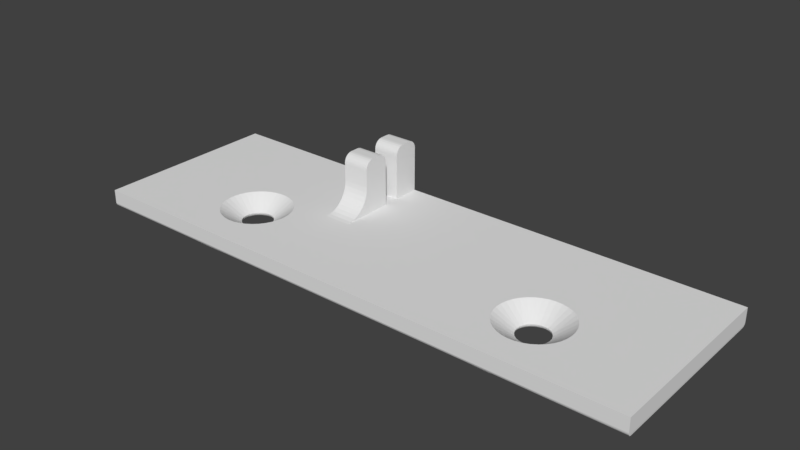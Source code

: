 # Source: dc_dc_converter.blend  (saved by Blender 2.79.0; exported with 4.5.12 LTS)
import bpy
from mathutils import Matrix  # noqa: F401  (used for matrix-valued properties, if any)

bpy.ops.wm.read_factory_settings(use_empty=True)
scene = bpy.context.scene
scene.name = 'Scene'

# ---- collections
col_collection_20 = bpy.data.collections.new('Collection 20'); scene.collection.children.link(col_collection_20)

# ---- world
world_world = bpy.data.worlds.new('World'); scene.world = world_world
world_world.color = (0.05088, 0.05088, 0.05088)
world_world.use_sun_shadow = False
world_world.sun_shadow_jitter_overblur = 0.0
world_world.cycles.sampling_method = 'MANUAL'

# ---- meshes
me_startmodul = bpy.data.meshes.new('Startmodul')
me_startmodul.from_pydata([(51.65, 14.44, 0.5), (51.69, 14.36, 0.3706), (51.7, 14.0, 0.5), (51.72, 14.0, 0.3706), (51.69, 13.64, 0.3706), (51.78, 14.0, 0.25), (51.74, 13.63, 0.25), (51.87, 14.0, 0.1464), (51.83, 13.61, 0.1464), (51.98, 14.0, 0.06699), (51.94, 13.59, 0.06699), (52.11, 14.0, 0.01704), (52.07, 13.56, 0.01704), (52.25, 14.0, 0.0), (52.19, 13.48, 0.0), (51.57, 14.7, 0.3706), (51.48, 14.85, 0.5), (51.39, 15.01, 0.3706), (51.21, 15.21, 0.5), (51.15, 15.28, 0.3706), (50.85, 15.48, 0.5), (50.86, 15.49, 0.3706), (50.53, 15.64, 0.3706), (50.55, 15.69, 0.25), (50.19, 15.77, 0.25), (50.2, 15.86, 0.1464), (49.8, 15.86, 0.1464), (49.79, 15.97, 0.06699), (49.39, 15.88, 0.06699), (49.35, 16.01, 0.01704), (48.94, 15.83, 0.01704), (48.87, 15.95, 0.0), (48.59, 15.57, 0.01704), (48.45, 15.64, 0.0), (48.29, 15.24, 0.01704), (48.12, 15.24, 0.0), (48.07, 14.86, 0.01704), (47.88, 14.77, 0.0), (47.93, 14.44, 0.01704), (47.76, 14.26, 0.0), (47.89, 14.0, 0.01704), (47.76, 13.74, 0.0), (47.93, 13.56, 0.01704), (47.88, 13.23, 0.0), (48.07, 13.14, 0.01704), (48.12, 12.76, 0.0), (48.29, 12.76, 0.01704), (48.45, 12.36, 0.0), (48.59, 12.43, 0.01704), (48.87, 12.05, 0.0), (48.94, 12.17, 0.01704), (49.35, 11.99, 0.01704), (49.01, 12.29, 0.06699), (49.39, 12.12, 0.06699), (49.07, 12.38, 0.1464), (49.42, 12.23, 0.1464), (49.11, 12.46, 0.25), (49.45, 12.31, 0.25), (49.14, 12.51, 0.3706), (49.47, 12.36, 0.3706), (49.15, 12.52, 0.5), (49.56, 12.35, 0.5), (50.44, 15.65, 0.5), (50.18, 15.71, 0.3706), (49.81, 15.77, 0.25), (49.42, 15.77, 0.1464), (49.01, 15.71, 0.06699), (50.0, 15.7, 0.5), (49.82, 15.71, 0.3706), (49.45, 15.69, 0.25), (49.07, 15.62, 0.1464), (48.68, 15.47, 0.06699), (49.56, 15.65, 0.5), (49.47, 15.64, 0.3706), (49.11, 15.54, 0.25), (48.75, 15.39, 0.1464), (48.4, 15.16, 0.06699), (49.15, 15.48, 0.5), (49.14, 15.49, 0.3706), (48.81, 15.32, 0.25), (48.49, 15.1, 0.1464), (48.19, 14.81, 0.06699), (48.85, 15.28, 0.3706), (48.79, 15.21, 0.5), (48.61, 15.01, 0.3706), (48.52, 14.85, 0.5), (48.43, 14.7, 0.3706), (48.35, 14.44, 0.5), (48.31, 14.36, 0.3706), (48.29, 14.0, 0.5), (48.28, 14.0, 0.3706), (48.31, 13.64, 0.3706), (48.26, 13.63, 0.25), (48.38, 13.28, 0.25), (48.3, 13.24, 0.1464), (48.49, 12.9, 0.1464), (48.4, 12.84, 0.06699), (48.68, 12.53, 0.06699), (48.35, 13.56, 0.5), (48.43, 13.3, 0.3706), (48.56, 12.95, 0.25), (48.75, 12.61, 0.1464), (48.52, 13.15, 0.5), (48.61, 12.99, 0.3706), (48.81, 12.68, 0.25), (48.79, 12.79, 0.5), (48.85, 12.72, 0.3706), (49.82, 12.29, 0.3706), (50.0, 12.3, 0.5), (50.18, 12.29, 0.3706), (50.44, 12.35, 0.5), (50.53, 12.36, 0.3706), (50.85, 12.52, 0.5), (50.86, 12.51, 0.3706), (51.15, 12.72, 0.3706), (51.19, 12.68, 0.25), (51.44, 12.95, 0.25), (51.51, 12.9, 0.1464), (51.7, 13.24, 0.1464), (51.81, 13.19, 0.06699), (51.21, 12.79, 0.5), (51.39, 12.99, 0.3706), (51.62, 13.28, 0.25), (51.48, 13.15, 0.5), (51.57, 13.3, 0.3706), (51.65, 13.56, 0.5), (51.93, 13.14, 0.01704), (52.02, 12.99, 0.0), (51.71, 12.76, 0.01704), (51.73, 12.55, 0.0), (51.41, 12.43, 0.01704), (51.35, 12.19, 0.0), (51.06, 12.17, 0.01704), (50.89, 11.93, 0.0), (50.65, 11.99, 0.01704), (50.39, 11.78, 0.0), (50.22, 11.9, 0.01704), (49.87, 11.75, 0.0), (49.78, 11.9, 0.01704), (49.35, 11.84, 0.0), (49.35, 16.16, 0.0), (49.78, 16.1, 0.01704), (50.21, 15.97, 0.06699), (50.58, 15.77, 0.1464), (50.89, 15.54, 0.25), (49.87, 16.25, 0.0), (50.22, 16.1, 0.01704), (50.61, 15.88, 0.06699), (50.93, 15.62, 0.1464), (51.19, 15.32, 0.25), (50.39, 16.22, 0.0), (50.65, 16.01, 0.01704), (50.99, 15.71, 0.06699), (51.25, 15.39, 0.1464), (51.44, 15.05, 0.25), (50.89, 16.07, 0.0), (51.06, 15.83, 0.01704), (51.32, 15.47, 0.06699), (51.51, 15.1, 0.1464), (51.62, 14.72, 0.25), (51.35, 15.81, 0.0), (51.41, 15.57, 0.01704), (51.6, 15.16, 0.06699), (51.7, 14.76, 0.1464), (51.74, 14.37, 0.25), (51.73, 15.45, 0.0), (51.71, 15.24, 0.01704), (51.81, 14.81, 0.06699), (51.83, 14.39, 0.1464), (52.02, 15.01, 0.0), (51.93, 14.86, 0.01704), (51.94, 14.41, 0.06699), (52.19, 14.52, 0.0), (52.07, 14.44, 0.01704), (48.22, 14.0, 0.25), (48.26, 14.37, 0.25), (48.38, 14.72, 0.25), (48.56, 15.05, 0.25), (48.13, 14.0, 0.1464), (48.17, 14.39, 0.1464), (48.3, 14.76, 0.1464), (48.17, 13.61, 0.1464), (48.06, 13.59, 0.06699), (48.02, 14.0, 0.06699), (48.06, 14.41, 0.06699), (48.19, 13.19, 0.06699), (49.81, 12.23, 0.25), (50.19, 12.23, 0.25), (50.55, 12.31, 0.25), (50.89, 12.46, 0.25), (49.8, 12.14, 0.1464), (50.2, 12.14, 0.1464), (50.58, 12.23, 0.1464), (50.93, 12.38, 0.1464), (51.25, 12.61, 0.1464), (49.79, 12.03, 0.06699), (50.21, 12.03, 0.06699), (50.61, 12.12, 0.06699), (50.99, 12.29, 0.06699), (51.32, 12.53, 0.06699), (51.6, 12.84, 0.06699), (17.19, 14.52, 0.0), (17.26, 14.0, 0.0), (17.19, 13.48, 0.0), (17.02, 12.99, 0.0), (16.73, 12.55, 0.0), (16.35, 12.19, 0.0), (15.89, 11.93, 0.0), (15.39, 11.78, 0.0), (0.5, 0.5, 0.0), (14.87, 11.75, 0.0), (14.35, 11.84, 0.0), (13.87, 12.05, 0.0), (13.45, 12.36, 0.0), (13.12, 12.76, 0.0), (12.88, 13.23, 0.0), (12.76, 13.74, 0.0), (0.5, 20.5, 0.0), (12.76, 14.26, 0.0), (12.88, 14.77, 0.0), (13.12, 15.24, 0.0), (13.45, 15.64, 0.0), (13.87, 15.95, 0.0), (14.35, 16.16, 0.0), (14.87, 16.25, 0.0), (15.0, 20.5, 0.0), (15.39, 16.22, 0.0), (15.89, 16.07, 0.0), (16.35, 15.81, 0.0), (16.73, 15.45, 0.0), (17.02, 15.01, 0.0), (50.0, 20.5, 0.0), (63.45, 20.5, 0.0), (63.45, 0.5, 0.0), (16.65, 14.44, 0.5), (16.69, 14.36, 0.3706), (16.71, 14.0, 0.5), (16.72, 14.0, 0.3706), (16.69, 13.64, 0.3706), (16.78, 14.0, 0.25), (16.74, 13.63, 0.25), (16.87, 14.0, 0.1464), (16.83, 13.61, 0.1464), (16.98, 14.0, 0.06699), (16.94, 13.59, 0.06699), (17.11, 14.0, 0.01704), (17.07, 13.56, 0.01704), (16.57, 14.7, 0.3706), (16.48, 14.85, 0.5), (16.39, 15.01, 0.3706), (16.21, 15.21, 0.5), (16.15, 15.28, 0.3706), (15.85, 15.48, 0.5), (15.86, 15.49, 0.3706), (15.53, 15.64, 0.3706), (15.55, 15.69, 0.25), (15.19, 15.77, 0.25), (15.2, 15.86, 0.1464), (14.8, 15.86, 0.1464), (14.79, 15.97, 0.06699), (14.39, 15.88, 0.06699), (14.35, 16.01, 0.01704), (13.94, 15.83, 0.01704), (13.59, 15.57, 0.01704), (13.29, 15.24, 0.01704), (13.07, 14.86, 0.01704), (12.93, 14.44, 0.01704), (12.89, 14.0, 0.01704), (12.93, 13.56, 0.01704), (13.07, 13.14, 0.01704), (13.29, 12.76, 0.01704), (13.59, 12.43, 0.01704), (13.94, 12.17, 0.01704), (14.35, 11.99, 0.01704), (14.01, 12.29, 0.06699), (14.39, 12.12, 0.06699), (14.07, 12.38, 0.1464), (14.42, 12.23, 0.1464), (14.11, 12.46, 0.25), (14.45, 12.31, 0.25), (14.14, 12.51, 0.3706), (14.47, 12.36, 0.3706), (14.15, 12.52, 0.5), (14.56, 12.35, 0.5), (15.44, 15.65, 0.5), (15.18, 15.71, 0.3706), (14.81, 15.77, 0.25), (14.42, 15.77, 0.1464), (14.01, 15.71, 0.06699), (15.0, 15.7, 0.5), (14.82, 15.71, 0.3706), (14.45, 15.69, 0.25), (14.07, 15.62, 0.1464), (13.68, 15.47, 0.06699), (14.56, 15.65, 0.5), (14.47, 15.64, 0.3706), (14.11, 15.54, 0.25), (13.75, 15.39, 0.1464), (13.4, 15.16, 0.06699), (14.15, 15.48, 0.5), (14.14, 15.49, 0.3706), (13.81, 15.32, 0.25), (13.49, 15.1, 0.1464), (13.19, 14.81, 0.06699), (13.85, 15.28, 0.3706), (13.79, 15.21, 0.5), (13.61, 15.01, 0.3706), (13.52, 14.85, 0.5), (13.43, 14.7, 0.3706), (13.35, 14.44, 0.5), (13.31, 14.36, 0.3706), (13.3, 14.0, 0.5), (13.28, 14.0, 0.3706), (13.31, 13.64, 0.3706), (13.26, 13.63, 0.25), (13.38, 13.28, 0.25), (13.3, 13.24, 0.1464), (13.49, 12.9, 0.1464), (13.4, 12.84, 0.06699), (13.68, 12.53, 0.06699), (13.35, 13.56, 0.5), (13.43, 13.3, 0.3706), (13.56, 12.95, 0.25), (13.75, 12.61, 0.1464), (13.52, 13.15, 0.5), (13.61, 12.99, 0.3706), (13.81, 12.68, 0.25), (13.79, 12.79, 0.5), (13.85, 12.72, 0.3706), (14.82, 12.29, 0.3706), (15.0, 12.3, 0.5), (15.18, 12.29, 0.3706), (15.44, 12.35, 0.5), (15.53, 12.36, 0.3706), (15.85, 12.52, 0.5), (15.86, 12.51, 0.3706), (16.15, 12.72, 0.3706), (16.19, 12.68, 0.25), (16.44, 12.95, 0.25), (16.51, 12.9, 0.1464), (16.7, 13.24, 0.1464), (16.81, 13.19, 0.06699), (16.21, 12.79, 0.5), (16.39, 12.99, 0.3706), (16.62, 13.28, 0.25), (16.48, 13.15, 0.5), (16.57, 13.3, 0.3706), (16.65, 13.56, 0.5), (16.93, 13.14, 0.01704), (16.71, 12.76, 0.01704), (16.41, 12.43, 0.01704), (16.06, 12.17, 0.01704), (15.65, 11.99, 0.01704), (15.22, 11.9, 0.01704), (14.78, 11.9, 0.01704), (14.78, 16.1, 0.01704), (15.21, 15.97, 0.06699), (15.58, 15.77, 0.1464), (15.89, 15.54, 0.25), (15.22, 16.1, 0.01704), (15.61, 15.88, 0.06699), (15.93, 15.62, 0.1464), (16.19, 15.32, 0.25), (15.65, 16.01, 0.01704), (15.99, 15.71, 0.06699), (16.25, 15.39, 0.1464), (16.44, 15.05, 0.25), (16.06, 15.83, 0.01704), (16.32, 15.47, 0.06699), (16.51, 15.1, 0.1464), (16.62, 14.72, 0.25), (16.41, 15.57, 0.01704), (16.6, 15.16, 0.06699), (16.7, 14.76, 0.1464), (16.74, 14.37, 0.25), (16.71, 15.24, 0.01704), (16.81, 14.81, 0.06699), (16.83, 14.39, 0.1464), (16.93, 14.86, 0.01704), (16.94, 14.41, 0.06699), (17.07, 14.44, 0.01704), (13.22, 14.0, 0.25), (13.26, 14.37, 0.25), (13.38, 14.72, 0.25), (13.56, 15.05, 0.25), (13.13, 14.0, 0.1464), (13.17, 14.39, 0.1464), (13.3, 14.76, 0.1464), (13.17, 13.61, 0.1464), (13.06, 13.59, 0.06699), (13.02, 14.0, 0.06699), (13.06, 14.41, 0.06699), (13.19, 13.19, 0.06699), (14.81, 12.23, 0.25), (15.19, 12.23, 0.25), (15.55, 12.31, 0.25), (15.89, 12.46, 0.25), (14.8, 12.14, 0.1464), (15.2, 12.14, 0.1464), (15.58, 12.23, 0.1464), (15.93, 12.38, 0.1464), (16.25, 12.61, 0.1464), (14.79, 12.03, 0.06699), (15.21, 12.03, 0.06699), (15.61, 12.12, 0.06699), (15.99, 12.29, 0.06699), (16.32, 12.53, 0.06699), (16.6, 12.84, 0.06699), (33.8, 20.63, 0.01704), (36.41, 20.63, 0.01704), (36.41, 20.75, 0.06699), (39.02, 20.75, 0.06699), (39.02, 20.85, 0.1464), (41.62, 20.85, 0.1464), (41.62, 20.93, 0.25), (44.23, 20.93, 0.25), (44.23, 20.98, 0.3706), (50.0, 20.96, 0.3127), (41.62, 20.98, 0.3706), (39.02, 20.98, 0.3706), (39.02, 20.93, 0.25), (36.41, 20.93, 0.25), (36.41, 20.85, 0.1464), (33.8, 20.85, 0.1464), (33.8, 20.75, 0.06699), (31.2, 20.75, 0.06699), (31.2, 20.63, 0.01704), (28.59, 20.63, 0.01704), (25.98, 20.63, 0.01704), (23.38, 20.63, 0.01704), (25.98, 20.75, 0.06699), (23.38, 20.75, 0.06699), (25.98, 20.85, 0.1464), (23.38, 20.85, 0.1464), (25.98, 20.93, 0.25), (23.38, 20.93, 0.25), (25.98, 20.98, 0.3706), (23.38, 20.98, 0.3706), (15.0, 20.99, 0.398), (20.77, 20.98, 0.3706), (15.0, 20.98, 0.3674), (15.0, 20.96, 0.3127), (20.77, 20.93, 0.25), (15.0, 20.94, 0.2654), (15.0, 20.89, 0.1893), (20.77, 20.85, 0.1464), (15.0, 20.83, 0.125), (20.77, 20.75, 0.06699), (18.9, 20.76, 0.07209), (20.77, 20.63, 0.01704), (15.0, 20.5, 9.388e-06), (15.0, 21.0, 0.4307), (31.2, 20.98, 0.3706), (28.59, 20.98, 0.3706), (28.59, 20.93, 0.25), (50.0, 21.0, 0.4648), (50.0, 21.0, 0.5), (50.0, 20.89, 0.1893), (44.23, 20.85, 0.1464), (50.0, 20.83, 0.125), (44.23, 20.75, 0.06699), (46.1, 20.76, 0.07209), (50.0, 20.68, 0.03297), (44.23, 20.63, 0.01704), (28.59, 20.75, 0.06699), (28.59, 20.85, 0.1464), (39.02, 20.63, 0.01704), (41.62, 20.63, 0.01704), (41.62, 20.75, 0.06699), (31.2, 20.85, 0.1464), (33.8, 20.93, 0.25), (36.41, 20.98, 0.3706), (31.2, 20.93, 0.25), (33.8, 20.98, 0.3706), (15.0, 21.0, 0.5), (15.0, 21.0, 0.4648), (15.0, 20.8, 0.06699), (15.0, 20.59, 0.008665), (15.0, 20.68, 0.03297), (11.1, 20.76, 0.07209), (5.303, 20.63, 0.01704), (7.954, 20.63, 0.01704), (7.954, 20.75, 0.06699), (10.61, 20.75, 0.06699), (2.651, 20.63, 0.01704), (0.4025, 20.6, 0.009607), (0.3087, 20.69, 0.03806), (2.651, 20.75, 0.06699), (0.2222, 20.78, 0.08427), (2.651, 20.85, 0.1464), (0.1464, 20.85, 0.1464), (0.08427, 20.92, 0.2222), (2.651, 20.93, 0.25), (0.03806, 20.96, 0.3087), (2.651, 20.98, 0.3706), (0.009607, 20.99, 0.4025), (5.303, 20.98, 0.3706), (7.954, 20.98, 0.3706), (0.002408, 21.0, 0.451), (0.0, 21.0, 0.5), (7.954, 20.93, 0.25), (5.303, 20.93, 0.25), (5.303, 20.85, 0.1464), (10.61, 20.93, 0.25), (10.61, 20.85, 0.1464), (7.954, 20.85, 0.1464), (10.61, 20.63, 0.01704), (5.303, 20.75, 0.06699), (0.0, 0.0, 0.5), (0.002408, 0.002408, 0.451), (0.01704, 11.11, 0.3706), (0.01704, 8.333, 0.3706), (0.06699, 8.333, 0.25), (0.06699, 5.556, 0.25), (0.1464, 5.556, 0.1464), (0.1464, 2.778, 0.1464), (0.25, 2.778, 0.06699), (0.2222, 0.2222, 0.08427), (0.3087, 0.3087, 0.03806), (0.3706, 2.778, 0.01704), (0.4025, 0.4025, 0.009607), (0.3706, 5.556, 0.01704), (0.3706, 8.333, 0.01704), (0.25, 8.333, 0.06699), (0.25, 11.11, 0.06699), (0.1464, 11.11, 0.1464), (0.1464, 13.89, 0.1464), (0.06699, 13.89, 0.25), (0.06699, 16.67, 0.25), (0.01704, 16.67, 0.3706), (0.01704, 19.44, 0.3706), (0.01704, 20.22, 0.3706), (0.06699, 20.22, 0.25), (0.06699, 19.44, 0.25), (0.1464, 19.44, 0.1464), (0.1464, 16.67, 0.1464), (0.25, 16.67, 0.06699), (0.25, 13.89, 0.06699), (0.3706, 13.89, 0.01704), (0.3706, 11.11, 0.01704), (0.1464, 20.22, 0.1464), (0.25, 19.44, 0.06699), (0.3706, 16.67, 0.01704), (0.25, 20.22, 0.06699), (0.3706, 20.22, 0.01704), (0.3706, 19.44, 0.01704), (0.1464, 0.1464, 0.1464), (0.08427, 0.08427, 0.2222), (0.06699, 2.778, 0.25), (0.03806, 0.03806, 0.3087), (0.01704, 2.778, 0.3706), (0.009607, 0.009607, 0.4025), (0.01704, 13.89, 0.3706), (0.06699, 11.11, 0.25), (0.01704, 5.556, 0.3706), (0.1464, 8.333, 0.1464), (0.25, 5.556, 0.06699), (63.48, 0.0, 0.5), (63.48, 0.002408, 0.451), (46.61, 0.01704, 0.3706), (49.35, 0.01704, 0.3706), (49.35, 0.06699, 0.25), (51.05, 0.06699, 0.25), (51.05, 0.1464, 0.1464), (51.62, 0.1464, 0.1464), (51.62, 0.25, 0.06699), (53.91, 0.25, 0.06699), (53.91, 0.3706, 0.01704), (56.65, 0.3706, 0.01704), (59.39, 0.3706, 0.01704), (61.62, 0.3706, 0.01704), (59.39, 0.25, 0.06699), (61.62, 0.25, 0.06699), (59.39, 0.1464, 0.1464), (61.62, 0.1464, 0.1464), (59.39, 0.06699, 0.25), (61.62, 0.06699, 0.25), (59.39, 0.01704, 0.3706), (61.62, 0.01704, 0.3706), (62.29, 0.01704, 0.3706), (62.49, 0.01704, 0.3706), (62.49, 0.06699, 0.25), (62.69, 0.06699, 0.25), (62.69, 0.1464, 0.1464), (62.89, 0.1464, 0.1464), (62.89, 0.25, 0.06699), (63.09, 0.25, 0.06699), (63.09, 0.3706, 0.01704), (63.28, 0.3706, 0.01704), (63.46, 0.4025, 0.009607), (2.742, 0.01704, 0.3706), (5.484, 0.01704, 0.3706), (8.226, 0.01704, 0.3706), (8.226, 0.06699, 0.25), (10.97, 0.06699, 0.25), (10.97, 0.1464, 0.1464), (13.71, 0.1464, 0.1464), (13.71, 0.25, 0.06699), (16.45, 0.25, 0.06699), (16.45, 0.3706, 0.01704), (19.19, 0.3706, 0.01704), (21.94, 0.3706, 0.01704), (24.68, 0.3706, 0.01704), (21.94, 0.25, 0.06699), (24.68, 0.25, 0.06699), (21.94, 0.1464, 0.1464), (24.68, 0.1464, 0.1464), (21.94, 0.06699, 0.25), (24.68, 0.06699, 0.25), (21.94, 0.01704, 0.3706), (24.68, 0.01704, 0.3706), (27.42, 0.01704, 0.3706), (30.16, 0.01704, 0.3706), (30.16, 0.06699, 0.25), (32.9, 0.06699, 0.25), (32.9, 0.1464, 0.1464), (35.65, 0.1464, 0.1464), (35.65, 0.25, 0.06699), (38.39, 0.25, 0.06699), (38.39, 0.3706, 0.01704), (41.13, 0.3706, 0.01704), (43.87, 0.3706, 0.01704), (46.61, 0.3706, 0.01704), (43.87, 0.25, 0.06699), (46.61, 0.25, 0.06699), (43.87, 0.1464, 0.1464), (46.61, 0.1464, 0.1464), (43.87, 0.06699, 0.25), (46.61, 0.06699, 0.25), (43.87, 0.01704, 0.3706), (2.742, 0.06699, 0.25), (2.742, 0.1464, 0.1464), (2.742, 0.25, 0.06699), (2.742, 0.3706, 0.01704), (5.484, 0.3706, 0.01704), (8.226, 0.3706, 0.01704), (5.484, 0.25, 0.06699), (8.226, 0.25, 0.06699), (5.484, 0.1464, 0.1464), (8.226, 0.1464, 0.1464), (5.484, 0.06699, 0.25), (27.42, 0.3706, 0.01704), (63.46, 0.3087, 0.03806), (63.28, 0.25, 0.06699), (63.09, 0.1464, 0.1464), (62.89, 0.06699, 0.25), (62.69, 0.01704, 0.3706), (63.47, 0.2222, 0.08427), (63.28, 0.1464, 0.1464), (63.09, 0.06699, 0.25), (62.89, 0.01704, 0.3706), (63.47, 0.1464, 0.1464), (63.48, 0.08426, 0.2222), (63.28, 0.06699, 0.25), (63.48, 0.03806, 0.3087), (63.28, 0.01704, 0.3706), (63.48, 0.009607, 0.4025), (10.97, 0.01704, 0.3706), (13.71, 0.01704, 0.3706), (16.45, 0.01704, 0.3706), (16.45, 0.06699, 0.25), (19.19, 0.06699, 0.25), (19.19, 0.1464, 0.1464), (13.71, 0.06699, 0.25), (19.19, 0.01704, 0.3706), (27.42, 0.06699, 0.25), (27.42, 0.1464, 0.1464), (27.42, 0.25, 0.06699), (32.9, 0.01704, 0.3706), (35.65, 0.01704, 0.3706), (38.39, 0.01704, 0.3706), (38.39, 0.06699, 0.25), (41.13, 0.06699, 0.25), (41.13, 0.1464, 0.1464), (35.65, 0.06699, 0.25), (41.13, 0.01704, 0.3706), (51.05, 0.01704, 0.3706), (51.62, 0.01704, 0.3706), (53.91, 0.01704, 0.3706), (53.91, 0.06699, 0.25), (56.65, 0.06699, 0.25), (56.65, 0.1464, 0.1464), (51.62, 0.06699, 0.25), (56.65, 0.01704, 0.3706), (62.29, 0.06699, 0.25), (62.29, 0.1464, 0.1464), (62.29, 0.25, 0.06699), (62.29, 0.3706, 0.01704), (63.09, 0.01704, 0.3706), (16.45, 0.1464, 0.1464), (30.16, 0.1464, 0.1464), (32.9, 0.25, 0.06699), (35.65, 0.3706, 0.01704), (38.39, 0.1464, 0.1464), (49.35, 0.1464, 0.1464), (49.35, 0.25, 0.06699), (49.35, 0.3706, 0.01704), (53.91, 0.1464, 0.1464), (62.49, 0.1464, 0.1464), (62.69, 0.25, 0.06699), (62.89, 0.3706, 0.01704), (10.97, 0.25, 0.06699), (10.97, 0.3706, 0.01704), (19.19, 0.25, 0.06699), (30.16, 0.25, 0.06699), (30.16, 0.3706, 0.01704), (41.13, 0.25, 0.06699), (51.05, 0.25, 0.06699), (51.62, 0.3706, 0.01704), (56.65, 0.25, 0.06699), (62.49, 0.25, 0.06699), (62.49, 0.3706, 0.01704), (13.71, 0.3706, 0.01704), (32.9, 0.3706, 0.01704), (51.05, 0.3706, 0.01704), (62.69, 0.3706, 0.01704), (63.48, 21.0, 0.5), (63.48, 21.0, 0.451), (63.48, 13.89, 0.3706), (63.48, 16.67, 0.3706), (63.48, 16.67, 0.25), (63.48, 19.44, 0.25), (63.47, 19.44, 0.1464), (63.47, 20.22, 0.1464), (63.47, 20.22, 0.06699), (63.47, 20.78, 0.08427), (63.46, 20.69, 0.03806), (63.46, 20.22, 0.01704), (63.46, 20.6, 0.009607), (63.46, 19.44, 0.01704), (63.46, 16.67, 0.01704), (63.47, 16.67, 0.06699), (63.47, 13.89, 0.06699), (63.47, 13.89, 0.1464), (63.47, 11.11, 0.1464), (63.48, 11.11, 0.25), (63.48, 8.333, 0.25), (63.48, 8.333, 0.3706), (63.48, 5.556, 0.3706), (63.48, 2.778, 0.3706), (63.48, 2.778, 0.25), (63.48, 5.556, 0.25), (63.47, 5.556, 0.1464), (63.47, 8.333, 0.1464), (63.47, 8.333, 0.06699), (63.47, 11.11, 0.06699), (63.46, 11.11, 0.01704), (63.46, 13.89, 0.01704), (63.47, 2.778, 0.1464), (63.47, 5.556, 0.06699), (63.46, 8.333, 0.01704), (63.47, 2.778, 0.06699), (63.46, 2.778, 0.01704), (63.46, 5.556, 0.01704), (63.47, 20.85, 0.1464), (63.48, 20.92, 0.2222), (63.48, 20.22, 0.25), (63.48, 20.96, 0.3087), (63.48, 20.22, 0.3706), (63.48, 20.99, 0.4025), (63.48, 11.11, 0.3706), (63.48, 13.89, 0.25), (63.48, 19.44, 0.3706), (63.47, 16.67, 0.1464), (63.47, 19.44, 0.06699), (50.0, 21.0, 0.4307), (62.24, 20.98, 0.3706), (60.56, 20.98, 0.3706), (60.56, 20.93, 0.25), (57.91, 20.93, 0.25), (57.91, 20.85, 0.1464), (55.25, 20.85, 0.1464), (55.25, 20.75, 0.06699), (52.6, 20.75, 0.06699), (52.6, 20.63, 0.01704), (50.0, 20.59, 0.008665), (50.0, 20.5, 9.388e-06), (55.25, 20.63, 0.01704), (57.91, 20.63, 0.01704), (57.91, 20.75, 0.06699), (60.56, 20.75, 0.06699), (60.56, 20.85, 0.1464), (62.24, 20.85, 0.1464), (62.24, 20.93, 0.25), (62.32, 20.93, 0.25), (62.32, 20.98, 0.3706), (62.52, 20.98, 0.3706), (62.71, 20.98, 0.3706), (62.9, 20.98, 0.3706), (62.71, 20.93, 0.25), (62.9, 20.93, 0.25), (62.71, 20.85, 0.1464), (62.9, 20.85, 0.1464), (62.71, 20.75, 0.06699), (62.9, 20.75, 0.06699), (62.71, 20.63, 0.01704), (62.9, 20.63, 0.01704), (63.1, 20.63, 0.01704), (63.29, 20.63, 0.01704), (63.29, 20.75, 0.06699), (63.29, 20.85, 0.1464), (63.29, 20.93, 0.25), (63.29, 20.98, 0.3706), (63.1, 20.98, 0.3706), (50.68, 20.76, 0.07209), (52.6, 20.85, 0.1464), (52.6, 20.93, 0.25), (50.0, 20.94, 0.2654), (52.6, 20.98, 0.3706), (50.0, 20.98, 0.3674), (50.0, 20.99, 0.398), (57.91, 20.98, 0.3706), (55.25, 20.98, 0.3706), (55.25, 20.93, 0.25), (63.1, 20.93, 0.25), (63.1, 20.85, 0.1464), (63.1, 20.75, 0.06699), (62.52, 20.93, 0.25), (62.52, 20.85, 0.1464), (62.52, 20.75, 0.06699), (62.52, 20.63, 0.01704), (62.32, 20.85, 0.1464), (62.24, 20.75, 0.06699), (60.56, 20.63, 0.01704), (62.32, 20.75, 0.06699), (62.32, 20.63, 0.01704), (62.24, 20.63, 0.01704), (50.0, 20.8, 0.06699), (63.48, 0.0, 2.0), (50.0, 21.0, 2.0), (15.0, 21.0, 2.0), (18.84, 13.3, 2.0), (18.91, 14.0, 2.0), (18.84, 14.7, 2.0), (18.66, 12.63, 2.0), (18.35, 12.0, 2.0), (17.94, 11.43, 2.0), (17.43, 10.95, 2.0), (16.85, 10.56, 2.0), (16.21, 10.29, 2.0), (15.52, 10.13, 2.0), (14.82, 10.1, 2.0), (14.13, 10.19, 2.0), (13.47, 10.41, 2.0), (12.85, 10.74, 2.0), (12.3, 11.18, 2.0), (11.84, 11.7, 2.0), (11.48, 12.31, 2.0), (11.24, 12.96, 2.0), (11.11, 13.65, 2.0), (11.11, 14.35, 2.0), (11.24, 15.04, 2.0), (11.48, 15.69, 2.0), (11.84, 16.3, 2.0), (12.3, 16.82, 2.0), (12.85, 17.26, 2.0), (13.47, 17.59, 2.0), (14.13, 17.81, 2.0), (14.82, 17.9, 2.0), (15.52, 17.87, 2.0), (16.21, 17.71, 2.0), (16.85, 17.44, 2.0), (17.43, 17.05, 2.0), (17.94, 16.57, 2.0), (18.35, 16.0, 2.0), (18.66, 15.37, 2.0), (53.84, 14.7, 2.0), (53.9, 14.0, 2.0), (61.33, 10.8, 2.0), (53.84, 13.3, 2.0), (54.53, 10.8, 2.0), (53.66, 12.63, 2.0), (53.35, 12.0, 2.0), (52.94, 11.43, 2.0), (52.43, 10.95, 2.0), (51.85, 10.56, 2.0), (51.21, 10.29, 2.0), (50.52, 10.13, 2.0), (54.53, 4.8, 2.0), (49.82, 10.1, 2.0), (49.13, 10.19, 2.0), (48.47, 10.41, 2.0), (6.8, 4.8, 2.0), (54.53, 3.0, 2.0), (61.33, 3.0, 2.0), (47.85, 10.74, 2.0), (47.3, 11.18, 2.0), (46.84, 11.7, 2.0), (46.48, 12.31, 2.0), (46.24, 12.96, 2.0), (46.11, 13.65, 2.0), (46.11, 14.35, 2.0), (46.24, 15.04, 2.0), (46.48, 15.69, 2.0), (46.84, 16.3, 2.0), (47.3, 16.82, 2.0), (47.85, 17.26, 2.0), (0.0, 21.0, 2.0), (0.0, 10.8, 2.0), (6.8, 10.8, 2.0), (48.47, 17.59, 2.0), (49.13, 17.81, 2.0), (49.82, 17.9, 2.0), (50.52, 17.87, 2.0), (51.21, 17.71, 2.0), (51.85, 17.44, 2.0), (52.43, 17.05, 2.0), (52.94, 16.57, 2.0), (53.35, 16.0, 2.0), (61.33, 4.8, 2.0), (53.66, 15.37, 2.0), (6.8, 3.0, 2.0), (0.0, 4.8, 2.0), (0.0, 3.0, 2.0), (6.8, 0.0, 2.0), (54.53, 0.0, 2.0), (61.33, 0.0, 2.0), (0.0, 0.0, 2.0), (63.48, 21.0, 2.0), (25.06, 4.8, 2.0), (22.06, 10.8, 2.0), (25.06, 10.8, 2.0), (25.06, 3.0, 2.0), (22.06, 4.8, 2.0), (22.06, 3.0, 2.0), (25.06, 0.0, 2.0), (22.06, 0.0, 7.0), (25.06, 0.0, 7.0), (25.06, 1.0, 8.0), (22.06, 1.0, 8.0), (23.56, 0.7412, 7.966), (22.06, 0.7412, 7.966), (23.56, 0.5, 7.866), (22.06, 0.5, 7.866), (23.56, 0.2929, 7.707), (22.06, 0.2929, 7.707), (23.56, 0.134, 7.5), (22.06, 0.134, 7.5), (23.56, 0.03407, 7.259), (22.06, 0.03407, 7.259), (25.06, 0.03407, 7.259), (25.06, 0.134, 7.5), (25.06, 0.2929, 7.707), (25.06, 0.5, 7.866), (25.06, 0.7412, 7.966), (22.06, 10.28, 2.046), (22.06, 9.774, 2.181), (22.06, 9.3, 2.402), (22.06, 8.872, 2.702), (22.06, 8.502, 3.072), (22.06, 8.202, 3.5), (22.06, 7.981, 3.974), (22.06, 7.846, 4.479), (22.06, 4.8, 7.0), (22.06, 7.8, 5.0), (22.06, 7.8, 7.0), (22.06, 7.766, 7.259), (22.06, 4.834, 7.259), (22.06, 7.666, 7.5), (22.06, 4.934, 7.5), (22.06, 7.507, 7.707), (22.06, 5.093, 7.707), (22.06, 7.3, 7.866), (22.06, 5.3, 7.866), (22.06, 6.8, 8.0), (22.06, 5.8, 8.0), (22.06, 5.541, 7.966), (22.06, 3.0, 7.0), (22.06, 2.966, 7.259), (22.06, 2.866, 7.5), (22.06, 2.707, 7.707), (22.06, 2.5, 7.866), (22.06, 2.0, 8.0), (22.06, 2.259, 7.966), (22.06, 7.059, 7.966), (25.06, 2.0, 8.0), (25.06, 3.0, 7.0), (23.56, 2.966, 7.259), (23.56, 2.866, 7.5), (23.56, 2.707, 7.707), (23.56, 2.5, 7.866), (23.56, 2.259, 7.966), (25.06, 2.259, 7.966), (25.06, 2.5, 7.866), (25.06, 2.707, 7.707), (25.06, 2.866, 7.5), (25.06, 2.966, 7.259), (25.06, 4.8, 7.0), (23.56, 4.834, 7.259), (25.06, 4.834, 7.259), (23.56, 4.934, 7.5), (25.06, 4.934, 7.5), (23.56, 5.093, 7.707), (25.06, 5.093, 7.707), (23.56, 5.3, 7.866), (25.06, 5.3, 7.866), (23.56, 5.541, 7.966), (25.06, 5.541, 7.966), (25.06, 5.8, 8.0), (25.06, 6.8, 8.0), (25.06, 7.8, 7.0), (25.06, 7.8, 5.0), (25.06, 7.846, 4.479), (25.06, 7.981, 3.974), (25.06, 8.202, 3.5), (25.06, 8.502, 3.072), (25.06, 8.872, 2.702), (25.06, 9.3, 2.402), (25.06, 9.774, 2.181), (25.06, 10.28, 2.046), (25.06, 7.766, 7.259), (25.06, 7.666, 7.5), (25.06, 7.507, 7.707), (25.06, 7.3, 7.866), (25.06, 7.059, 7.966), (23.56, 7.766, 7.259), (23.56, 7.666, 7.5), (23.56, 7.507, 7.707), (23.56, 7.3, 7.866), (23.56, 7.059, 7.966), (22.6, 4.8, 5.241), (22.75, 4.593, 5.282), (22.56, 4.8, 5.5), (22.72, 4.593, 5.5), (22.6, 4.8, 5.759), (22.75, 4.593, 5.718), (22.7, 4.8, 6.0), (22.84, 4.593, 5.921), (22.86, 4.8, 6.207), (22.97, 4.593, 6.095), (23.06, 4.8, 6.366), (23.14, 4.593, 6.228), (23.31, 4.8, 6.466), (23.35, 4.593, 6.312), (23.56, 4.8, 6.5), (23.56, 4.593, 6.341), (23.82, 4.8, 6.466), (23.78, 4.593, 6.312), (24.06, 4.8, 6.366), (23.98, 4.593, 6.228), (24.27, 4.8, 6.207), (24.16, 4.593, 6.095), (24.43, 4.8, 6.0), (24.29, 4.593, 5.921), (24.53, 4.8, 5.759), (24.38, 4.593, 5.718), (24.56, 4.8, 5.5), (24.41, 4.593, 5.5), (24.53, 4.8, 5.241), (24.38, 4.593, 5.282), (24.43, 4.8, 5.0), (24.29, 4.593, 5.079), (24.27, 4.8, 4.793), (24.16, 4.593, 4.905), (24.06, 4.8, 4.634), (23.98, 4.593, 4.772), (23.82, 4.8, 4.534), (23.78, 4.593, 4.688), (23.56, 4.8, 4.5), (23.56, 4.593, 4.659), (23.31, 4.8, 4.534), (23.35, 4.593, 4.688), (23.06, 4.8, 4.634), (23.14, 4.593, 4.772), (22.86, 4.8, 4.793), (22.97, 4.593, 4.905), (22.7, 4.8, 5.0), (22.84, 4.593, 5.079), (23.69, 4.3, 5.465), (23.94, 4.334, 5.398), (23.7, 4.3, 5.5), (23.96, 4.334, 5.5), (23.69, 4.3, 5.535), (23.94, 4.334, 5.602), (23.68, 4.3, 5.567), (23.9, 4.334, 5.696), (23.66, 4.3, 5.595), (23.84, 4.334, 5.778), (23.63, 4.3, 5.616), (23.76, 4.334, 5.84), (23.6, 4.3, 5.629), (23.67, 4.334, 5.879), (23.56, 4.3, 5.634), (23.56, 4.334, 5.893), (23.53, 4.3, 5.629), (23.46, 4.334, 5.879), (23.5, 4.3, 5.616), (23.37, 4.334, 5.84), (23.47, 4.3, 5.595), (23.29, 4.334, 5.778), (23.45, 4.3, 5.567), (23.22, 4.334, 5.696), (23.43, 4.3, 5.535), (23.18, 4.334, 5.602), (23.43, 4.3, 5.5), (23.17, 4.334, 5.5), (23.43, 4.3, 5.465), (23.18, 4.334, 5.398), (23.45, 4.3, 5.433), (23.22, 4.334, 5.304), (23.47, 4.3, 5.405), (23.29, 4.334, 5.222), (23.5, 4.3, 5.384), (23.37, 4.334, 5.16), (23.53, 4.3, 5.371), (23.46, 4.334, 5.121), (23.56, 4.3, 5.366), (23.56, 4.334, 5.107), (23.6, 4.3, 5.371), (23.67, 4.334, 5.121), (23.63, 4.3, 5.384), (23.76, 4.334, 5.16), (23.66, 4.3, 5.405), (23.84, 4.334, 5.222), (23.68, 4.3, 5.433), (23.9, 4.334, 5.304), (24.2, 4.434, 5.5), (24.18, 4.434, 5.336), (24.11, 4.434, 5.183), (24.01, 4.434, 5.052), (23.88, 4.434, 4.951), (23.73, 4.434, 4.888), (23.56, 4.434, 4.866), (23.4, 4.434, 4.888), (23.25, 4.434, 4.951), (23.12, 4.434, 5.052), (23.02, 4.434, 5.183), (22.95, 4.434, 5.336), (22.93, 4.434, 5.5), (22.95, 4.434, 5.664), (23.02, 4.434, 5.817), (23.12, 4.434, 5.948), (23.25, 4.434, 6.049), (23.4, 4.434, 6.112), (23.56, 4.434, 6.134), (23.73, 4.434, 6.112), (23.88, 4.434, 6.049), (24.01, 4.434, 5.948), (24.11, 4.434, 5.817), (24.18, 4.434, 5.664), (22.06, 0.0, 2.0)], [], [(0, 1, 2), (2, 1, 3), (2, 3, 4), (4, 3, 5), (4, 5, 6), (6, 5, 7), (6, 7, 8), (8, 7, 9), (8, 9, 10), (10, 9, 11), (10, 11, 12), (12, 11, 13), (12, 13, 14), (1, 0, 15), (15, 0, 16), (15, 16, 17), (17, 16, 18), (17, 18, 19), (19, 18, 20), (19, 20, 21), (21, 20, 22), (21, 22, 23), (23, 22, 24), (23, 24, 25), (25, 24, 26), (25, 26, 27), (27, 26, 28), (27, 28, 29), (29, 28, 30), (29, 30, 31), (31, 30, 32), (31, 32, 33), (33, 32, 34), (33, 34, 35), (35, 34, 36), (35, 36, 37), (37, 36, 38), (37, 38, 39), (39, 38, 40), (39, 40, 41), (41, 40, 42), (41, 42, 43), (43, 42, 44), (43, 44, 45), (45, 44, 46), (45, 46, 47), (47, 46, 48), (47, 48, 49), (49, 48, 50), (49, 50, 51), (51, 50, 52), (51, 52, 53), (53, 52, 54), (53, 54, 55), (55, 54, 56), (55, 56, 57), (57, 56, 58), (57, 58, 59), (59, 58, 60), (59, 60, 61), (20, 62, 22), (22, 62, 63), (22, 63, 24), (24, 63, 64), (24, 64, 26), (26, 64, 65), (26, 65, 28), (28, 65, 66), (28, 66, 30), (30, 66, 32), (62, 67, 63), (63, 67, 68), (63, 68, 64), (64, 68, 69), (64, 69, 65), (65, 69, 70), (65, 70, 66), (66, 70, 71), (66, 71, 32), (32, 71, 34), (67, 72, 68), (68, 72, 73), (68, 73, 69), (69, 73, 74), (69, 74, 70), (70, 74, 75), (70, 75, 71), (71, 75, 76), (71, 76, 34), (34, 76, 36), (72, 77, 73), (73, 77, 78), (73, 78, 74), (74, 78, 79), (74, 79, 75), (75, 79, 80), (75, 80, 76), (76, 80, 81), (76, 81, 36), (36, 81, 38), (78, 77, 82), (82, 77, 83), (82, 83, 84), (84, 83, 85), (84, 85, 86), (86, 85, 87), (86, 87, 88), (88, 87, 89), (88, 89, 90), (90, 89, 91), (90, 91, 92), (92, 91, 93), (92, 93, 94), (94, 93, 95), (94, 95, 96), (96, 95, 97), (96, 97, 48), (48, 97, 50), (89, 98, 91), (91, 98, 99), (91, 99, 93), (93, 99, 100), (93, 100, 95), (95, 100, 101), (95, 101, 97), (97, 101, 52), (97, 52, 50), (98, 102, 99), (99, 102, 103), (99, 103, 100), (100, 103, 104), (100, 104, 101), (101, 104, 54), (101, 54, 52), (102, 105, 103), (103, 105, 106), (103, 106, 104), (104, 106, 56), (104, 56, 54), (105, 60, 106), (106, 60, 58), (106, 58, 56), (59, 61, 107), (107, 61, 108), (107, 108, 109), (109, 108, 110), (109, 110, 111), (111, 110, 112), (111, 112, 113), (113, 112, 114), (113, 114, 115), (115, 114, 116), (115, 116, 117), (117, 116, 118), (117, 118, 119), (119, 118, 10), (119, 10, 12), (112, 120, 114), (114, 120, 121), (114, 121, 116), (116, 121, 122), (116, 122, 118), (118, 122, 8), (118, 8, 10), (120, 123, 121), (121, 123, 124), (121, 124, 122), (122, 124, 6), (122, 6, 8), (123, 125, 124), (124, 125, 4), (124, 4, 6), (125, 2, 4), (12, 14, 126), (126, 14, 127), (126, 127, 128), (128, 127, 129), (128, 129, 130), (130, 129, 131), (130, 131, 132), (132, 131, 133), (132, 133, 134), (134, 133, 135), (134, 135, 136), (136, 135, 137), (136, 137, 138), (138, 137, 139), (138, 139, 51), (51, 139, 49), (31, 140, 29), (29, 140, 141), (29, 141, 27), (27, 141, 142), (27, 142, 25), (25, 142, 143), (25, 143, 23), (23, 143, 144), (23, 144, 21), (21, 144, 19), (140, 145, 141), (141, 145, 146), (141, 146, 142), (142, 146, 147), (142, 147, 143), (143, 147, 148), (143, 148, 144), (144, 148, 149), (144, 149, 19), (19, 149, 17), (145, 150, 146), (146, 150, 151), (146, 151, 147), (147, 151, 152), (147, 152, 148), (148, 152, 153), (148, 153, 149), (149, 153, 154), (149, 154, 17), (17, 154, 15), (150, 155, 151), (151, 155, 156), (151, 156, 152), (152, 156, 157), (152, 157, 153), (153, 157, 158), (153, 158, 154), (154, 158, 159), (154, 159, 15), (15, 159, 1), (155, 160, 156), (156, 160, 161), (156, 161, 157), (157, 161, 162), (157, 162, 158), (158, 162, 163), (158, 163, 159), (159, 163, 164), (159, 164, 1), (1, 164, 3), (160, 165, 161), (161, 165, 166), (161, 166, 162), (162, 166, 167), (162, 167, 163), (163, 167, 168), (163, 168, 164), (164, 168, 5), (164, 5, 3), (165, 169, 166), (166, 169, 170), (166, 170, 167), (167, 170, 171), (167, 171, 168), (168, 171, 7), (168, 7, 5), (169, 172, 170), (170, 172, 173), (170, 173, 171), (171, 173, 9), (171, 9, 7), (172, 13, 173), (173, 13, 11), (173, 11, 9), (90, 174, 88), (88, 174, 175), (88, 175, 86), (86, 175, 176), (86, 176, 84), (84, 176, 177), (84, 177, 82), (82, 177, 79), (82, 79, 78), (174, 178, 175), (175, 178, 179), (175, 179, 176), (176, 179, 180), (176, 180, 177), (177, 180, 80), (177, 80, 79), (90, 92, 174), (174, 92, 181), (174, 181, 178), (178, 181, 182), (178, 182, 183), (183, 182, 42), (183, 42, 40), (178, 183, 179), (179, 183, 184), (179, 184, 180), (180, 184, 81), (180, 81, 80), (183, 40, 184), (184, 40, 38), (184, 38, 81), (92, 94, 181), (181, 94, 185), (181, 185, 182), (182, 185, 44), (182, 44, 42), (46, 44, 185), (46, 185, 96), (96, 185, 94), (48, 46, 96), (57, 59, 186), (186, 59, 107), (186, 107, 187), (187, 107, 109), (187, 109, 188), (188, 109, 111), (188, 111, 189), (189, 111, 113), (189, 113, 115), (55, 57, 190), (190, 57, 186), (190, 186, 191), (191, 186, 187), (191, 187, 192), (192, 187, 188), (192, 188, 193), (193, 188, 189), (193, 189, 194), (194, 189, 115), (194, 115, 117), (138, 51, 53), (53, 55, 195), (195, 55, 190), (195, 190, 196), (196, 190, 191), (196, 191, 197), (197, 191, 192), (197, 192, 198), (198, 192, 193), (198, 193, 199), (199, 193, 194), (199, 194, 200), (200, 194, 117), (200, 117, 119), (136, 138, 195), (195, 138, 53), (136, 195, 196), (134, 136, 196), (134, 196, 197), (132, 134, 197), (132, 197, 198), (132, 198, 130), (130, 198, 199), (130, 199, 128), (128, 199, 200), (128, 200, 126), (126, 200, 119), (126, 119, 12), (201, 39, 202), (202, 39, 41), (202, 41, 203), (203, 41, 43), (203, 43, 204), (204, 43, 45), (204, 45, 205), (205, 45, 47), (205, 47, 206), (206, 47, 49), (206, 49, 207), (207, 49, 139), (207, 139, 208), (208, 139, 209), (208, 209, 210), (210, 209, 211), (211, 209, 212), (212, 209, 213), (213, 209, 214), (214, 209, 215), (215, 209, 216), (216, 209, 217), (216, 217, 218), (218, 217, 219), (219, 217, 220), (220, 217, 221), (221, 217, 222), (222, 217, 223), (223, 217, 225), (223, 225, 224), (224, 225, 226), (226, 225, 227), (227, 225, 31), (227, 31, 228), (228, 31, 33), (228, 33, 229), (229, 33, 35), (229, 35, 230), (230, 35, 37), (230, 37, 201), (201, 37, 39), (225, 231, 31), (31, 231, 140), (140, 231, 145), (145, 231, 150), (150, 231, 155), (155, 231, 232), (155, 232, 160), (160, 232, 165), (165, 232, 169), (169, 232, 172), (172, 232, 13), (13, 232, 14), (14, 232, 233), (14, 233, 127), (127, 233, 129), (129, 233, 131), (131, 233, 133), (133, 233, 135), (135, 233, 137), (137, 233, 209), (137, 209, 139), (234, 235, 236), (236, 235, 237), (236, 237, 238), (238, 237, 239), (238, 239, 240), (240, 239, 241), (240, 241, 242), (242, 241, 243), (242, 243, 244), (244, 243, 245), (244, 245, 246), (246, 245, 202), (246, 202, 203), (235, 234, 247), (247, 234, 248), (247, 248, 249), (249, 248, 250), (249, 250, 251), (251, 250, 252), (251, 252, 253), (253, 252, 254), (253, 254, 255), (255, 254, 256), (255, 256, 257), (257, 256, 258), (257, 258, 259), (259, 258, 260), (259, 260, 261), (261, 260, 262), (261, 262, 222), (222, 262, 263), (222, 263, 221), (221, 263, 264), (221, 264, 220), (220, 264, 265), (220, 265, 219), (219, 265, 266), (219, 266, 218), (218, 266, 267), (218, 267, 216), (216, 267, 268), (216, 268, 215), (215, 268, 269), (215, 269, 214), (214, 269, 270), (214, 270, 213), (213, 270, 271), (213, 271, 212), (212, 271, 272), (212, 272, 273), (273, 272, 274), (273, 274, 275), (275, 274, 276), (275, 276, 277), (277, 276, 278), (277, 278, 279), (279, 278, 280), (279, 280, 281), (281, 280, 282), (281, 282, 283), (252, 284, 254), (254, 284, 285), (254, 285, 256), (256, 285, 286), (256, 286, 258), (258, 286, 287), (258, 287, 260), (260, 287, 288), (260, 288, 262), (262, 288, 263), (284, 289, 285), (285, 289, 290), (285, 290, 286), (286, 290, 291), (286, 291, 287), (287, 291, 292), (287, 292, 288), (288, 292, 293), (288, 293, 263), (263, 293, 264), (289, 294, 290), (290, 294, 295), (290, 295, 291), (291, 295, 296), (291, 296, 292), (292, 296, 297), (292, 297, 293), (293, 297, 298), (293, 298, 264), (264, 298, 265), (294, 299, 295), (295, 299, 300), (295, 300, 296), (296, 300, 301), (296, 301, 297), (297, 301, 302), (297, 302, 298), (298, 302, 303), (298, 303, 265), (265, 303, 266), (300, 299, 304), (304, 299, 305), (304, 305, 306), (306, 305, 307), (306, 307, 308), (308, 307, 309), (308, 309, 310), (310, 309, 311), (310, 311, 312), (312, 311, 313), (312, 313, 314), (314, 313, 315), (314, 315, 316), (316, 315, 317), (316, 317, 318), (318, 317, 319), (318, 319, 271), (271, 319, 272), (311, 320, 313), (313, 320, 321), (313, 321, 315), (315, 321, 322), (315, 322, 317), (317, 322, 323), (317, 323, 319), (319, 323, 274), (319, 274, 272), (320, 324, 321), (321, 324, 325), (321, 325, 322), (322, 325, 326), (322, 326, 323), (323, 326, 276), (323, 276, 274), (324, 327, 325), (325, 327, 328), (325, 328, 326), (326, 328, 278), (326, 278, 276), (327, 282, 328), (328, 282, 280), (328, 280, 278), (281, 283, 329), (329, 283, 330), (329, 330, 331), (331, 330, 332), (331, 332, 333), (333, 332, 334), (333, 334, 335), (335, 334, 336), (335, 336, 337), (337, 336, 338), (337, 338, 339), (339, 338, 340), (339, 340, 341), (341, 340, 244), (341, 244, 246), (334, 342, 336), (336, 342, 343), (336, 343, 338), (338, 343, 344), (338, 344, 340), (340, 344, 242), (340, 242, 244), (342, 345, 343), (343, 345, 346), (343, 346, 344), (344, 346, 240), (344, 240, 242), (345, 347, 346), (346, 347, 238), (346, 238, 240), (347, 236, 238), (246, 203, 348), (348, 203, 204), (348, 204, 349), (349, 204, 205), (349, 205, 350), (350, 205, 206), (350, 206, 351), (351, 206, 207), (351, 207, 352), (352, 207, 208), (352, 208, 353), (353, 208, 210), (353, 210, 354), (354, 210, 211), (354, 211, 273), (273, 211, 212), (222, 223, 261), (261, 223, 355), (261, 355, 259), (259, 355, 356), (259, 356, 257), (257, 356, 357), (257, 357, 255), (255, 357, 358), (255, 358, 253), (253, 358, 251), (223, 224, 355), (355, 224, 359), (355, 359, 356), (356, 359, 360), (356, 360, 357), (357, 360, 361), (357, 361, 358), (358, 361, 362), (358, 362, 251), (251, 362, 249), (224, 226, 359), (359, 226, 363), (359, 363, 360), (360, 363, 364), (360, 364, 361), (361, 364, 365), (361, 365, 362), (362, 365, 366), (362, 366, 249), (249, 366, 247), (226, 227, 363), (363, 227, 367), (363, 367, 364), (364, 367, 368), (364, 368, 365), (365, 368, 369), (365, 369, 366), (366, 369, 370), (366, 370, 247), (247, 370, 235), (227, 228, 367), (367, 228, 371), (367, 371, 368), (368, 371, 372), (368, 372, 369), (369, 372, 373), (369, 373, 370), (370, 373, 374), (370, 374, 235), (235, 374, 237), (228, 229, 371), (371, 229, 375), (371, 375, 372), (372, 375, 376), (372, 376, 373), (373, 376, 377), (373, 377, 374), (374, 377, 239), (374, 239, 237), (229, 230, 375), (375, 230, 378), (375, 378, 376), (376, 378, 379), (376, 379, 377), (377, 379, 241), (377, 241, 239), (230, 201, 378), (378, 201, 380), (378, 380, 379), (379, 380, 243), (379, 243, 241), (201, 202, 380), (380, 202, 245), (380, 245, 243), (312, 381, 310), (310, 381, 382), (310, 382, 308), (308, 382, 383), (308, 383, 306), (306, 383, 384), (306, 384, 304), (304, 384, 301), (304, 301, 300), (381, 385, 382), (382, 385, 386), (382, 386, 383), (383, 386, 387), (383, 387, 384), (384, 387, 302), (384, 302, 301), (312, 314, 381), (381, 314, 388), (381, 388, 385), (385, 388, 389), (385, 389, 390), (390, 389, 268), (390, 268, 267), (385, 390, 386), (386, 390, 391), (386, 391, 387), (387, 391, 303), (387, 303, 302), (390, 267, 391), (391, 267, 266), (391, 266, 303), (314, 316, 388), (388, 316, 392), (388, 392, 389), (389, 392, 269), (389, 269, 268), (270, 269, 392), (270, 392, 318), (318, 392, 316), (271, 270, 318), (279, 281, 393), (393, 281, 329), (393, 329, 394), (394, 329, 331), (394, 331, 395), (395, 331, 333), (395, 333, 396), (396, 333, 335), (396, 335, 337), (277, 279, 397), (397, 279, 393), (397, 393, 398), (398, 393, 394), (398, 394, 399), (399, 394, 395), (399, 395, 400), (400, 395, 396), (400, 396, 401), (401, 396, 337), (401, 337, 339), (354, 273, 275), (275, 277, 402), (402, 277, 397), (402, 397, 403), (403, 397, 398), (403, 398, 404), (404, 398, 399), (404, 399, 405), (405, 399, 400), (405, 400, 406), (406, 400, 401), (406, 401, 407), (407, 401, 339), (407, 339, 341), (353, 354, 402), (402, 354, 275), (353, 402, 403), (352, 353, 403), (352, 403, 404), (351, 352, 404), (351, 404, 405), (351, 405, 350), (350, 405, 406), (350, 406, 349), (349, 406, 407), (349, 407, 348), (348, 407, 341), (348, 341, 246), (231, 225, 776), (776, 225, 408), (776, 408, 409), (409, 408, 410), (409, 410, 411), (411, 410, 412), (411, 412, 413), (413, 412, 414), (413, 414, 415), (415, 414, 416), (415, 416, 417), (417, 416, 809), (809, 416, 810), (810, 416, 765), (765, 416, 418), (765, 418, 419), (419, 418, 420), (419, 420, 421), (421, 420, 422), (421, 422, 423), (423, 422, 424), (423, 424, 425), (425, 424, 426), (425, 426, 427), (427, 426, 225), (427, 225, 428), (428, 225, 429), (428, 429, 430), (430, 429, 431), (430, 431, 432), (432, 431, 433), (432, 433, 434), (434, 433, 435), (434, 435, 436), (436, 435, 437), (436, 437, 438), (438, 437, 439), (438, 439, 440), (440, 439, 441), (441, 439, 442), (441, 442, 443), (443, 442, 444), (444, 442, 445), (444, 445, 446), (446, 445, 447), (446, 447, 448), (448, 447, 478), (478, 447, 449), (478, 449, 477), (477, 449, 450), (450, 449, 225), (225, 449, 429), (451, 765, 438), (438, 765, 452), (438, 452, 453), (453, 452, 454), (453, 454, 434), (434, 454, 432), (451, 475, 765), (765, 475, 455), (455, 475, 474), (455, 474, 456), (417, 807, 415), (415, 807, 457), (415, 457, 458), (458, 457, 459), (458, 459, 460), (460, 459, 461), (460, 461, 462), (460, 462, 463), (463, 462, 775), (463, 775, 776), (431, 429, 449), (408, 225, 426), (427, 428, 464), (464, 428, 430), (464, 430, 465), (465, 430, 432), (465, 432, 454), (410, 408, 424), (424, 408, 426), (409, 466, 776), (776, 466, 467), (776, 467, 463), (463, 467, 460), (409, 411, 466), (466, 411, 468), (466, 468, 467), (467, 468, 460), (433, 431, 447), (447, 431, 449), (427, 464, 425), (425, 464, 469), (425, 469, 423), (423, 469, 470), (423, 470, 421), (421, 470, 471), (421, 471, 419), (419, 471, 765), (469, 464, 465), (412, 410, 422), (422, 410, 424), (458, 460, 468), (458, 468, 413), (413, 468, 411), (435, 433, 445), (445, 433, 447), (469, 465, 472), (472, 465, 454), (472, 454, 452), (414, 412, 420), (420, 412, 422), (415, 458, 413), (437, 435, 442), (442, 435, 445), (439, 437, 442), (453, 434, 436), (469, 472, 470), (470, 472, 473), (470, 473, 471), (471, 473, 765), (473, 472, 452), (416, 414, 418), (418, 414, 420), (438, 453, 436), (765, 473, 452), (478, 476, 448), (448, 476, 446), (476, 478, 479), (476, 479, 446), (225, 217, 450), (450, 217, 480), (450, 480, 481), (481, 480, 482), (481, 482, 483), (483, 482, 446), (483, 446, 479), (480, 217, 484), (484, 217, 485), (484, 485, 486), (484, 486, 487), (487, 486, 488), (487, 488, 489), (489, 488, 490), (489, 490, 491), (489, 491, 492), (492, 491, 493), (492, 493, 494), (494, 493, 495), (494, 495, 496), (496, 495, 451), (496, 451, 497), (497, 451, 438), (497, 438, 440), (495, 498, 451), (451, 498, 475), (475, 498, 499), (475, 499, 474), (440, 441, 497), (497, 441, 500), (497, 500, 501), (501, 500, 502), (501, 502, 489), (489, 502, 487), (500, 441, 503), (503, 441, 443), (503, 443, 444), (446, 504, 444), (444, 504, 505), (444, 505, 500), (500, 505, 502), (479, 478, 483), (483, 478, 506), (483, 506, 481), (481, 506, 450), (478, 477, 506), (506, 477, 450), (480, 484, 507), (507, 484, 487), (507, 487, 502), (480, 507, 482), (482, 507, 505), (482, 505, 446), (446, 505, 504), (505, 507, 502), (489, 492, 501), (501, 492, 496), (501, 496, 497), (494, 496, 492), (500, 503, 444), (508, 499, 509), (509, 499, 510), (509, 510, 511), (511, 510, 512), (511, 512, 513), (513, 512, 514), (513, 514, 515), (515, 514, 516), (515, 516, 517), (517, 516, 518), (518, 516, 519), (518, 519, 520), (520, 519, 209), (209, 519, 521), (209, 521, 522), (522, 521, 523), (522, 523, 524), (524, 523, 525), (524, 525, 526), (526, 525, 527), (526, 527, 528), (528, 527, 529), (528, 529, 530), (530, 529, 499), (530, 499, 531), (531, 499, 498), (531, 498, 495), (495, 493, 531), (531, 493, 532), (531, 532, 533), (533, 532, 534), (533, 534, 535), (535, 534, 536), (535, 536, 537), (537, 536, 538), (537, 538, 539), (539, 538, 209), (539, 209, 522), (493, 491, 532), (532, 491, 540), (532, 540, 534), (534, 540, 541), (534, 541, 536), (536, 541, 542), (536, 542, 538), (538, 542, 209), (491, 490, 540), (540, 490, 488), (540, 488, 543), (543, 488, 486), (543, 486, 544), (544, 486, 485), (544, 485, 545), (545, 485, 542), (545, 542, 541), (217, 209, 485), (485, 209, 542), (517, 546, 515), (515, 546, 547), (515, 547, 548), (548, 547, 549), (548, 549, 550), (550, 549, 551), (550, 551, 509), (528, 530, 533), (533, 530, 531), (510, 499, 552), (552, 499, 529), (552, 529, 527), (510, 552, 553), (553, 552, 527), (553, 527, 525), (550, 509, 554), (554, 509, 511), (554, 511, 513), (548, 550, 554), (548, 554, 513), (526, 528, 535), (535, 528, 533), (510, 553, 512), (512, 553, 555), (512, 555, 514), (514, 555, 556), (514, 556, 516), (516, 556, 519), (555, 553, 525), (515, 548, 513), (524, 526, 537), (537, 526, 535), (556, 555, 523), (523, 555, 525), (545, 541, 543), (543, 541, 540), (544, 545, 543), (522, 524, 539), (539, 524, 537), (519, 556, 521), (521, 556, 523), (557, 508, 558), (558, 508, 559), (558, 559, 560), (560, 559, 561), (560, 561, 562), (562, 561, 563), (562, 563, 564), (564, 563, 565), (564, 565, 566), (566, 565, 567), (566, 567, 568), (568, 567, 233), (568, 233, 569), (569, 233, 570), (569, 570, 571), (571, 570, 572), (571, 572, 573), (573, 572, 574), (573, 574, 575), (575, 574, 576), (575, 576, 577), (577, 576, 578), (577, 578, 558), (558, 578, 579), (558, 579, 580), (580, 579, 581), (580, 581, 582), (582, 581, 583), (582, 583, 584), (584, 583, 585), (584, 585, 586), (586, 585, 587), (586, 587, 588), (588, 587, 233), (588, 233, 589), (509, 590, 508), (508, 590, 591), (508, 591, 592), (592, 591, 593), (592, 593, 594), (594, 593, 595), (594, 595, 596), (596, 595, 597), (596, 597, 598), (598, 597, 599), (598, 599, 600), (600, 599, 520), (600, 520, 601), (601, 520, 602), (601, 602, 603), (603, 602, 604), (603, 604, 605), (605, 604, 606), (605, 606, 607), (607, 606, 608), (607, 608, 609), (609, 608, 610), (609, 610, 508), (508, 610, 611), (508, 611, 612), (612, 611, 613), (612, 613, 614), (614, 613, 615), (614, 615, 616), (616, 615, 617), (616, 617, 618), (618, 617, 619), (618, 619, 620), (620, 619, 233), (620, 233, 621), (621, 233, 622), (621, 622, 623), (623, 622, 624), (623, 624, 625), (625, 624, 626), (625, 626, 627), (627, 626, 628), (627, 628, 629), (629, 628, 559), (629, 559, 508), (509, 551, 590), (590, 551, 549), (590, 549, 630), (630, 549, 547), (630, 547, 631), (631, 547, 546), (631, 546, 517), (631, 517, 632), (632, 517, 518), (632, 518, 633), (633, 518, 520), (633, 520, 634), (634, 520, 635), (634, 635, 636), (636, 635, 637), (636, 637, 638), (638, 637, 639), (638, 639, 640), (640, 639, 593), (640, 593, 591), (209, 233, 520), (520, 233, 641), (520, 641, 602), (602, 641, 604), (589, 642, 588), (588, 642, 643), (588, 643, 586), (586, 643, 644), (586, 644, 584), (584, 644, 645), (584, 645, 582), (582, 645, 646), (582, 646, 580), (580, 646, 558), (642, 647, 643), (643, 647, 648), (643, 648, 644), (644, 648, 649), (644, 649, 645), (645, 649, 650), (645, 650, 646), (646, 650, 558), (647, 651, 648), (648, 651, 652), (648, 652, 653), (653, 652, 654), (653, 654, 655), (655, 654, 656), (655, 656, 558), (640, 591, 590), (592, 657, 508), (508, 657, 658), (508, 658, 659), (659, 658, 660), (659, 660, 661), (661, 660, 662), (661, 662, 605), (605, 662, 603), (592, 594, 657), (657, 594, 663), (657, 663, 658), (658, 663, 660), (609, 508, 664), (664, 508, 659), (664, 659, 661), (607, 609, 664), (607, 664, 661), (611, 610, 665), (665, 610, 608), (665, 608, 666), (666, 608, 606), (666, 606, 667), (667, 606, 604), (667, 604, 641), (612, 668, 508), (508, 668, 669), (508, 669, 670), (670, 669, 671), (670, 671, 672), (672, 671, 673), (672, 673, 625), (625, 673, 623), (612, 614, 668), (668, 614, 674), (668, 674, 669), (669, 674, 671), (629, 508, 675), (675, 508, 670), (675, 670, 672), (627, 629, 675), (627, 675, 672), (561, 559, 628), (560, 676, 558), (558, 676, 677), (558, 677, 678), (678, 677, 679), (678, 679, 680), (680, 679, 681), (680, 681, 573), (573, 681, 571), (560, 562, 676), (676, 562, 682), (676, 682, 677), (677, 682, 679), (577, 558, 683), (683, 558, 678), (683, 678, 680), (575, 577, 683), (575, 683, 680), (579, 578, 684), (684, 578, 576), (684, 576, 685), (685, 576, 574), (685, 574, 686), (686, 574, 572), (686, 572, 687), (687, 572, 570), (687, 570, 233), (655, 558, 688), (688, 558, 650), (688, 650, 649), (653, 655, 688), (653, 688, 649), (638, 640, 630), (630, 640, 590), (595, 593, 639), (594, 596, 663), (663, 596, 689), (663, 689, 660), (660, 689, 662), (605, 607, 661), (611, 665, 613), (613, 665, 690), (613, 690, 615), (615, 690, 691), (615, 691, 617), (617, 691, 692), (617, 692, 619), (619, 692, 233), (690, 665, 666), (614, 616, 674), (674, 616, 693), (674, 693, 671), (671, 693, 673), (625, 627, 672), (561, 628, 694), (694, 628, 626), (694, 626, 695), (695, 626, 624), (695, 624, 696), (696, 624, 622), (696, 622, 233), (562, 564, 682), (682, 564, 697), (682, 697, 679), (679, 697, 681), (573, 575, 680), (579, 684, 581), (581, 684, 698), (581, 698, 583), (583, 698, 699), (583, 699, 585), (585, 699, 700), (585, 700, 587), (587, 700, 233), (698, 684, 685), (648, 653, 649), (636, 638, 631), (631, 638, 630), (595, 639, 701), (701, 639, 637), (701, 637, 702), (702, 637, 635), (702, 635, 520), (596, 598, 689), (689, 598, 703), (689, 703, 662), (662, 703, 603), (690, 666, 704), (704, 666, 667), (704, 667, 705), (705, 667, 641), (705, 641, 233), (616, 618, 693), (693, 618, 706), (693, 706, 673), (673, 706, 623), (561, 694, 563), (563, 694, 707), (563, 707, 565), (565, 707, 708), (565, 708, 567), (567, 708, 233), (707, 694, 695), (564, 566, 697), (697, 566, 709), (697, 709, 681), (681, 709, 571), (698, 685, 710), (710, 685, 686), (710, 686, 711), (711, 686, 687), (711, 687, 233), (634, 636, 632), (632, 636, 631), (633, 634, 632), (595, 701, 597), (597, 701, 712), (597, 712, 599), (599, 712, 520), (712, 701, 702), (601, 603, 703), (601, 703, 600), (600, 703, 598), (690, 704, 691), (691, 704, 713), (691, 713, 692), (692, 713, 233), (713, 704, 705), (621, 623, 706), (621, 706, 620), (620, 706, 618), (707, 695, 714), (714, 695, 696), (714, 696, 233), (569, 571, 709), (569, 709, 568), (568, 709, 566), (698, 710, 699), (699, 710, 715), (699, 715, 700), (700, 715, 233), (715, 710, 711), (520, 712, 702), (233, 713, 705), (233, 708, 714), (714, 708, 707), (233, 715, 711), (716, 557, 717), (717, 557, 718), (717, 718, 719), (719, 718, 720), (719, 720, 721), (721, 720, 722), (721, 722, 723), (723, 722, 724), (723, 724, 725), (725, 724, 726), (726, 724, 727), (726, 727, 728), (728, 727, 232), (232, 727, 729), (232, 729, 730), (730, 729, 731), (730, 731, 732), (732, 731, 733), (732, 733, 734), (734, 733, 735), (734, 735, 736), (736, 735, 737), (736, 737, 738), (738, 737, 557), (738, 557, 739), (739, 557, 558), (739, 558, 656), (656, 654, 739), (739, 654, 740), (739, 740, 741), (741, 740, 742), (741, 742, 743), (743, 742, 744), (743, 744, 745), (745, 744, 746), (745, 746, 747), (747, 746, 232), (747, 232, 730), (654, 652, 740), (740, 652, 748), (740, 748, 742), (742, 748, 749), (742, 749, 744), (744, 749, 750), (744, 750, 746), (746, 750, 232), (652, 651, 748), (748, 651, 647), (748, 647, 751), (751, 647, 642), (751, 642, 752), (752, 642, 589), (752, 589, 753), (753, 589, 750), (753, 750, 749), (233, 232, 589), (589, 232, 750), (725, 754, 723), (723, 754, 755), (723, 755, 756), (756, 755, 757), (756, 757, 758), (758, 757, 759), (758, 759, 717), (736, 738, 741), (741, 738, 739), (718, 557, 760), (760, 557, 737), (760, 737, 735), (718, 760, 761), (761, 760, 735), (761, 735, 733), (758, 717, 762), (762, 717, 719), (762, 719, 721), (756, 758, 762), (756, 762, 721), (734, 736, 743), (743, 736, 741), (718, 761, 720), (720, 761, 763), (720, 763, 722), (722, 763, 764), (722, 764, 724), (724, 764, 727), (763, 761, 733), (723, 756, 721), (732, 734, 745), (745, 734, 743), (764, 763, 731), (731, 763, 733), (753, 749, 751), (751, 749, 748), (752, 753, 751), (730, 732, 747), (747, 732, 745), (727, 764, 729), (729, 764, 731), (456, 716, 455), (455, 716, 765), (765, 716, 766), (765, 766, 767), (767, 766, 768), (767, 768, 769), (769, 768, 770), (769, 770, 771), (771, 770, 772), (771, 772, 773), (773, 772, 774), (773, 774, 462), (462, 774, 775), (775, 774, 776), (776, 774, 231), (231, 774, 777), (231, 777, 778), (778, 777, 779), (778, 779, 780), (780, 779, 781), (780, 781, 782), (782, 781, 783), (782, 783, 784), (784, 783, 785), (784, 785, 786), (786, 785, 716), (786, 716, 787), (787, 716, 788), (787, 788, 789), (789, 788, 790), (789, 790, 791), (791, 790, 792), (791, 792, 793), (793, 792, 794), (793, 794, 795), (795, 794, 796), (795, 796, 728), (728, 796, 797), (728, 797, 798), (798, 797, 799), (798, 799, 726), (726, 799, 725), (725, 799, 800), (725, 800, 754), (754, 800, 755), (755, 800, 801), (755, 801, 757), (757, 801, 802), (757, 802, 759), (759, 802, 717), (717, 802, 716), (716, 802, 803), (716, 803, 788), (788, 803, 790), (726, 728, 798), (232, 231, 728), (728, 231, 795), (462, 804, 773), (773, 804, 459), (773, 459, 805), (805, 459, 457), (805, 457, 806), (806, 457, 807), (806, 807, 417), (806, 417, 808), (808, 417, 809), (808, 809, 810), (765, 767, 810), (810, 767, 811), (810, 811, 812), (812, 811, 813), (812, 813, 806), (806, 813, 805), (803, 802, 814), (814, 802, 801), (814, 801, 815), (815, 801, 800), (815, 800, 816), (816, 800, 799), (816, 799, 797), (766, 716, 785), (786, 787, 817), (817, 787, 789), (817, 789, 818), (818, 789, 791), (818, 791, 819), (819, 791, 793), (819, 793, 820), (820, 793, 795), (820, 795, 231), (768, 766, 783), (783, 766, 785), (808, 810, 812), (813, 811, 769), (769, 811, 767), (806, 808, 812), (792, 790, 814), (814, 790, 803), (792, 814, 815), (786, 817, 784), (784, 817, 821), (784, 821, 782), (782, 821, 822), (782, 822, 780), (780, 822, 823), (780, 823, 778), (778, 823, 231), (821, 817, 818), (770, 768, 781), (781, 768, 783), (805, 813, 771), (771, 813, 769), (794, 792, 815), (794, 815, 816), (821, 818, 824), (824, 818, 819), (824, 819, 825), (825, 819, 820), (825, 820, 231), (772, 770, 779), (779, 770, 781), (773, 805, 771), (796, 794, 816), (796, 816, 797), (821, 824, 822), (822, 824, 826), (822, 826, 823), (823, 826, 231), (826, 824, 825), (774, 772, 777), (777, 772, 779), (231, 826, 825), (827, 459, 804), (827, 804, 462), (462, 461, 827), (827, 461, 459), (557, 716, 828), (828, 716, 918), (716, 456, 918), (918, 456, 829), (456, 474, 829), (829, 474, 830), (347, 831, 236), (236, 831, 832), (236, 832, 833), (831, 347, 834), (834, 347, 345), (834, 345, 835), (835, 345, 836), (836, 345, 342), (836, 342, 837), (837, 342, 334), (837, 334, 838), (838, 334, 839), (839, 334, 332), (839, 332, 840), (840, 332, 330), (840, 330, 841), (841, 330, 283), (841, 283, 842), (842, 283, 843), (843, 283, 282), (843, 282, 844), (844, 282, 327), (844, 327, 845), (845, 327, 846), (846, 327, 324), (846, 324, 847), (847, 324, 320), (847, 320, 848), (848, 320, 849), (849, 320, 311), (849, 311, 850), (850, 311, 309), (850, 309, 851), (851, 309, 852), (852, 309, 307), (852, 307, 853), (853, 307, 305), (853, 305, 854), (854, 305, 855), (855, 305, 299), (855, 299, 856), (856, 299, 294), (856, 294, 857), (857, 294, 858), (858, 294, 289), (858, 289, 859), (859, 289, 284), (859, 284, 860), (860, 284, 252), (860, 252, 861), (861, 252, 862), (862, 252, 250), (862, 250, 863), (863, 250, 248), (863, 248, 864), (864, 248, 865), (865, 248, 234), (865, 234, 833), (833, 234, 236), (866, 867, 868), (868, 867, 869), (868, 869, 870), (870, 869, 871), (870, 871, 872), (872, 873, 870), (870, 873, 874), (870, 874, 875), (875, 876, 870), (870, 876, 877), (870, 877, 878), (878, 877, 879), (878, 879, 880), (878, 883, 884), (837, 885, 886), (837, 886, 836), (836, 886, 887), (836, 887, 835), (835, 887, 888), (835, 888, 834), (834, 888, 889), (834, 889, 831), (831, 889, 890), (831, 890, 832), (832, 890, 891), (832, 891, 833), (833, 891, 892), (833, 892, 865), (865, 892, 893), (865, 893, 864), (864, 893, 894), (864, 894, 863), (863, 894, 895), (863, 895, 862), (862, 895, 896), (862, 896, 861), (861, 896, 830), (861, 830, 860), (860, 830, 859), (859, 830, 858), (858, 830, 857), (857, 830, 897), (857, 897, 856), (856, 897, 855), (855, 897, 854), (854, 897, 853), (853, 897, 898), (853, 898, 852), (852, 898, 851), (851, 898, 850), (850, 898, 849), (849, 898, 848), (848, 898, 899), (848, 899, 847), (847, 899, 846), (846, 899, 845), (845, 899, 844), (844, 899, 843), (843, 899, 842), (842, 899, 882), (842, 882, 841), (841, 882, 840), (840, 882, 839), (830, 896, 829), (829, 896, 900), (829, 900, 901), (901, 902, 829), (902, 903, 829), (829, 903, 904), (829, 904, 905), (829, 905, 918), (918, 905, 906), (918, 906, 907), (907, 908, 918), (918, 908, 868), (918, 868, 828), (828, 868, 909), (828, 909, 884), (884, 909, 878), (908, 910, 868), (868, 910, 866), (911, 882, 912), (911, 912, 913), (884, 916, 828), (125, 869, 2), (2, 869, 867), (2, 867, 866), (869, 125, 871), (871, 125, 123), (871, 123, 872), (872, 123, 873), (873, 123, 120), (873, 120, 874), (874, 120, 112), (874, 112, 875), (875, 112, 876), (876, 112, 110), (876, 110, 877), (877, 110, 108), (877, 108, 879), (879, 108, 61), (879, 61, 880), (880, 61, 881), (881, 61, 60), (881, 60, 885), (885, 60, 105), (885, 105, 886), (886, 105, 887), (887, 105, 102), (887, 102, 888), (888, 102, 98), (888, 98, 889), (889, 98, 890), (890, 98, 89), (890, 89, 891), (891, 89, 87), (891, 87, 892), (892, 87, 893), (893, 87, 85), (893, 85, 894), (894, 85, 83), (894, 83, 895), (895, 83, 896), (896, 83, 77), (896, 77, 900), (900, 77, 72), (900, 72, 901), (901, 72, 902), (902, 72, 67), (902, 67, 903), (903, 67, 62), (903, 62, 904), (904, 62, 20), (904, 20, 905), (905, 20, 906), (906, 20, 18), (906, 18, 907), (907, 18, 16), (907, 16, 908), (908, 16, 910), (910, 16, 0), (910, 0, 866), (866, 0, 2), (557, 915, 508), (828, 916, 557), (557, 916, 915), (897, 499, 898), (898, 499, 508), (912, 508, 913), (884, 883, 915, 916), (878, 909, 868, 870), (917, 914, 911, 913), (898, 912, 882, 899), (898, 508, 912), (917, 913, 508), (508, 914, 917), (474, 499, 830), (830, 499, 897), (922, 919, 923), (922, 923, 924), (926, 925, 927), (928, 929, 930), (930, 929, 931), (930, 931, 932), (932, 931, 933), (932, 933, 934), (934, 933, 935), (934, 935, 936), (936, 935, 937), (936, 937, 938), (938, 937, 939), (938, 939, 926), (926, 927, 938), (938, 927, 940), (938, 940, 936), (936, 940, 941), (936, 941, 934), (934, 941, 942), (934, 942, 932), (932, 942, 943), (932, 943, 930), (930, 943, 944), (930, 944, 928), (945, 923, 946), (946, 923, 947), (947, 923, 948), (948, 923, 949), (949, 923, 950), (950, 923, 951), (951, 923, 952), (952, 923, 953), (952, 953, 954), (954, 953, 955), (955, 953, 956), (956, 953, 957), (956, 957, 958), (958, 957, 959), (958, 959, 960), (960, 959, 961), (960, 961, 962), (962, 961, 963), (962, 963, 964), (964, 963, 965), (965, 963, 966), (924, 926, 967), (967, 926, 968), (968, 926, 939), (968, 939, 969), (969, 939, 937), (969, 937, 970), (970, 937, 935), (970, 935, 971), (971, 935, 933), (971, 933, 972), (972, 933, 929), (929, 933, 931), (972, 973, 971), (964, 974, 962), (929, 928, 972), (972, 928, 975), (976, 967, 977), (977, 967, 968), (977, 968, 978), (978, 968, 969), (978, 969, 979), (979, 969, 970), (979, 970, 980), (980, 970, 971), (980, 971, 981), (981, 971, 973), (981, 973, 972), (972, 975, 981), (981, 975, 982), (981, 982, 980), (980, 982, 983), (980, 983, 979), (979, 983, 984), (979, 984, 978), (978, 984, 985), (978, 985, 977), (977, 985, 986), (977, 986, 976), (953, 987, 988), (988, 987, 989), (988, 989, 990), (990, 989, 991), (990, 991, 992), (992, 991, 993), (992, 993, 994), (994, 993, 995), (994, 995, 996), (996, 995, 997), (996, 997, 998), (998, 965, 996), (996, 965, 966), (996, 966, 994), (994, 966, 963), (994, 963, 992), (992, 963, 961), (992, 961, 990), (990, 961, 959), (990, 959, 988), (988, 959, 957), (988, 957, 953), (965, 998, 964), (964, 998, 999), (997, 995, 998), (998, 995, 993), (998, 993, 991), (991, 989, 998), (998, 989, 987), (998, 987, 1000), (1000, 987, 1001), (1001, 987, 1002), (1002, 987, 919), (1002, 919, 1003), (1003, 919, 1004), (1004, 919, 1005), (1005, 919, 1006), (1006, 919, 1007), (1007, 919, 1008), (1008, 919, 1009), (1009, 919, 921), (998, 1000, 999), (999, 1000, 1010), (999, 1010, 1011), (1011, 1012, 999), (999, 1012, 1013), (999, 1013, 1014), (1000, 955, 1015), (1015, 955, 956), (1015, 956, 1016), (1016, 956, 958), (1016, 958, 1017), (1017, 958, 960), (1017, 960, 1018), (1018, 960, 962), (1018, 962, 1019), (1019, 962, 974), (1019, 974, 964), (964, 999, 1019), (1019, 999, 1014), (1019, 1014, 1018), (1018, 1014, 1013), (1018, 1013, 1017), (1017, 1013, 1012), (1017, 1012, 1016), (1016, 1012, 1011), (1016, 1011, 1015), (1015, 1011, 1010), (1015, 1010, 1000), (955, 1000, 954), (954, 1000, 1001), (1001, 1002, 954), (954, 1002, 952), (952, 1002, 1003), (952, 1003, 951), (951, 1003, 1004), (951, 1004, 950), (950, 1004, 1005), (950, 1005, 949), (949, 1005, 948), (948, 1005, 1006), (948, 1006, 1007), (948, 1007, 947), (947, 1007, 1008), (947, 1008, 946), (946, 1008, 1009), (946, 1009, 945), (945, 1009, 921), (945, 921, 920), (1020, 1021, 1022), (1022, 1021, 1023), (1022, 1023, 1024), (1024, 1023, 1025), (1024, 1025, 1026), (1026, 1025, 1027), (1026, 1027, 1028), (1028, 1027, 1029), (1028, 1029, 1030), (1030, 1029, 1031), (1030, 1031, 1032), (1032, 1031, 1033), (1032, 1033, 1034), (1034, 1033, 1035), (1034, 1035, 1036), (1036, 1035, 1037), (1036, 1037, 1038), (1038, 1037, 1039), (1038, 1039, 1040), (1040, 1039, 1041), (1040, 1041, 1042), (1042, 1041, 1043), (1042, 1043, 1044), (1044, 1043, 1045), (1044, 1045, 1046), (1046, 1045, 1047), (1046, 1047, 1048), (1048, 1047, 1049), (1048, 1049, 1050), (1050, 1049, 1051), (1050, 1051, 1052), (1052, 1051, 1053), (1052, 1053, 1054), (1054, 1053, 1055), (1054, 1055, 1056), (1056, 1055, 1057), (1056, 1057, 1058), (1058, 1057, 1059), (1058, 1059, 1060), (1060, 1059, 1061), (1060, 1061, 1062), (1062, 1061, 1063), (1062, 1063, 1064), (1064, 1063, 1065), (1064, 1065, 1066), (1066, 1065, 1067), (1066, 1067, 1020), (1020, 1067, 1021), (1068, 1069, 1070), (1070, 1069, 1071), (1070, 1071, 1072), (1072, 1071, 1073), (1072, 1073, 1074), (1074, 1073, 1075), (1074, 1075, 1076), (1076, 1075, 1077), (1076, 1077, 1078), (1078, 1077, 1079), (1078, 1079, 1080), (1080, 1079, 1081), (1080, 1081, 1082), (1082, 1081, 1083), (1082, 1083, 1084), (1084, 1083, 1085), (1084, 1085, 1086), (1086, 1085, 1087), (1086, 1087, 1088), (1088, 1087, 1089), (1088, 1089, 1090), (1090, 1089, 1091), (1090, 1091, 1092), (1092, 1091, 1093), (1092, 1093, 1094), (1094, 1093, 1095), (1094, 1095, 1096), (1096, 1095, 1097), (1096, 1097, 1098), (1098, 1097, 1099), (1098, 1099, 1100), (1100, 1099, 1101), (1100, 1101, 1102), (1102, 1101, 1103), (1102, 1103, 1104), (1104, 1103, 1105), (1104, 1105, 1106), (1106, 1105, 1107), (1106, 1107, 1108), (1108, 1107, 1109), (1108, 1109, 1110), (1110, 1109, 1111), (1110, 1111, 1112), (1112, 1111, 1113), (1112, 1113, 1114), (1114, 1113, 1115), (1114, 1115, 1068), (1068, 1115, 1069), (1047, 1116, 1049), (1049, 1116, 1117), (1049, 1117, 1051), (1051, 1117, 1118), (1051, 1118, 1053), (1053, 1118, 1119), (1053, 1119, 1055), (1055, 1119, 1120), (1055, 1120, 1057), (1057, 1120, 1121), (1057, 1121, 1059), (1059, 1121, 1122), (1059, 1122, 1061), (1061, 1122, 1123), (1061, 1123, 1063), (1063, 1123, 1124), (1063, 1124, 1065), (1065, 1124, 1125), (1065, 1125, 1067), (1067, 1125, 1126), (1067, 1126, 1021), (1021, 1126, 1127), (1021, 1127, 1023), (1023, 1127, 1128), (1023, 1128, 1025), (1025, 1128, 1129), (1025, 1129, 1027), (1027, 1129, 1130), (1027, 1130, 1029), (1029, 1130, 1131), (1029, 1131, 1031), (1031, 1131, 1132), (1031, 1132, 1033), (1033, 1132, 1133), (1033, 1133, 1035), (1035, 1133, 1134), (1035, 1134, 1037), (1037, 1134, 1135), (1037, 1135, 1039), (1039, 1135, 1136), (1039, 1136, 1041), (1041, 1136, 1137), (1041, 1137, 1043), (1043, 1137, 1138), (1043, 1138, 1045), (1045, 1138, 1139), (1045, 1139, 1047), (1047, 1139, 1116), (1116, 1071, 1117), (1117, 1071, 1069), (1117, 1069, 1118), (1118, 1069, 1115), (1118, 1115, 1119), (1119, 1115, 1113), (1119, 1113, 1120), (1120, 1113, 1111), (1120, 1111, 1121), (1121, 1111, 1109), (1121, 1109, 1122), (1122, 1109, 1107), (1122, 1107, 1123), (1123, 1107, 1105), (1123, 1105, 1124), (1124, 1105, 1103), (1124, 1103, 1125), (1125, 1103, 1101), (1125, 1101, 1126), (1126, 1101, 1099), (1126, 1099, 1127), (1127, 1099, 1097), (1127, 1097, 1128), (1128, 1097, 1095), (1128, 1095, 1129), (1129, 1095, 1093), (1129, 1093, 1130), (1130, 1093, 1091), (1130, 1091, 1131), (1131, 1091, 1089), (1131, 1089, 1132), (1132, 1089, 1087), (1132, 1087, 1133), (1133, 1087, 1085), (1133, 1085, 1134), (1134, 1085, 1083), (1134, 1083, 1135), (1135, 1083, 1081), (1135, 1081, 1136), (1136, 1081, 1079), (1136, 1079, 1137), (1137, 1079, 1077), (1137, 1077, 1138), (1138, 1077, 1075), (1138, 1075, 1139), (1139, 1075, 1073), (1139, 1073, 1116), (1116, 1073, 1071), (1072, 1092, 1070), (1070, 1092, 1094), (1070, 1094, 1068), (1068, 1094, 1096), (1068, 1096, 1114), (1114, 1096, 1098), (1114, 1098, 1112), (1112, 1098, 1100), (1112, 1100, 1110), (1110, 1100, 1102), (1110, 1102, 1108), (1108, 1102, 1104), (1108, 1104, 1106), (1092, 1072, 1090), (1090, 1072, 1074), (1090, 1074, 1088), (1088, 1074, 1076), (1088, 1076, 1086), (1086, 1076, 1078), (1086, 1078, 1084), (1084, 1078, 1080), (1084, 1080, 1082), (953, 1034, 987), (987, 1034, 1036), (987, 1036, 1038), (923, 1020, 953), (953, 1020, 1022), (953, 1022, 1024), (919, 1058, 923), (923, 1058, 1060), (923, 1060, 1062), (987, 1048, 919), (919, 1048, 1050), (919, 1050, 1052), (1024, 1026, 953), (953, 1026, 1028), (953, 1028, 1030), (1030, 1032, 953), (953, 1032, 1034), (1038, 1040, 987), (987, 1040, 1042), (987, 1042, 1044), (1044, 1046, 987), (987, 1046, 1048), (1052, 1054, 919), (919, 1054, 1056), (919, 1056, 1058), (1062, 1064, 923), (923, 1064, 1066), (923, 1066, 1020), (967, 976, 924), (924, 976, 922), (944, 927, 928), (928, 927, 925), (928, 925, 922), (944, 943, 927), (927, 943, 942), (927, 942, 941), (941, 940, 927), (928, 922, 975), (975, 922, 976), (975, 976, 982), (982, 976, 983), (983, 976, 984), (984, 976, 985), (985, 976, 986), (926, 1140, 925), (926, 924, 1140), (914, 508, 1140), (508, 915, 925, 1140), (915, 883, 922, 925), (883, 878, 919, 922), (911, 924, 923, 882), (914, 1140, 924, 911), (885, 837, 920, 921), (945, 920, 923), (838, 923, 920, 837), (882, 923, 839), (885, 921, 919, 881), (881, 919, 878, 880), (839, 923, 838)])
me_startmodul.use_remesh_preserve_volume = False
me_startmodul.use_remesh_preserve_attributes = False
me_startmodul.use_mirror_vertex_groups = False
me_startmodul.update()

# ---- objects
ob_startmodul = bpy.data.objects.new('Startmodul', me_startmodul)

# ---- transforms, parenting, visibility, modifiers, constraints
ob_startmodul.location = (0.0, 0.0, 0.0)
ob_startmodul.scale = (1.0, -1.0, 1.0)
ob_startmodul.lineart.crease_threshold = 0.0

# ---- collection membership
col_collection_20.objects.link(ob_startmodul)

# ---- scene / render settings (as saved in the file)
scene.frame_start = 1; scene.frame_end = 250; scene.frame_set(1)
scene.render.engine = 'BLENDER_EEVEE_NEXT'
scene.render.resolution_percentage = 50
scene.render.dither_intensity = 0.0
scene.cycles.use_denoising = False
scene.cycles.samples = 128
scene.cycles.sampling_pattern = 'TABULATED_SOBOL'
scene.cycles.light_sampling_threshold = 0.0
scene.cycles.use_adaptive_sampling = False
scene.cycles.use_light_tree = False
scene.cycles.blur_glossy = 0.0
scene.cycles.sample_clamp_indirect = 0.0
scene.view_settings.view_transform = 'Standard'
scene.unit_settings.scale_length = 0.001
bpy.context.view_layer.update()

# ---- added for rendering (the .blend has no active camera and no usable light): camera, sun
cam_auto = bpy.data.cameras.new('AutoCamera')
cam_auto.lens = 50.0
cam_auto.sensor_width = 36.0
cam_auto.clip_end = 1093.52
ob_auto_camera = bpy.data.objects.new('AutoCamera', cam_auto)
scene.collection.objects.link(ob_auto_camera)
ob_auto_camera.location = (94.0514, -85.2709, 53.8472)
ob_auto_camera.rotation_euler = (1.09748, -7.21219e-08, 0.694738)
scene.camera = ob_auto_camera
light_auto_sun = bpy.data.lights.new('AutoSun', 'SUN')
light_auto_sun.energy = 3.0
light_auto_sun.angle = 0.0523599
ob_auto_sun = bpy.data.objects.new('AutoSun', light_auto_sun)
scene.collection.objects.link(ob_auto_sun)
ob_auto_sun.rotation_euler = (0.872665, 0.174533, 0.523599)
bpy.context.view_layer.update()
